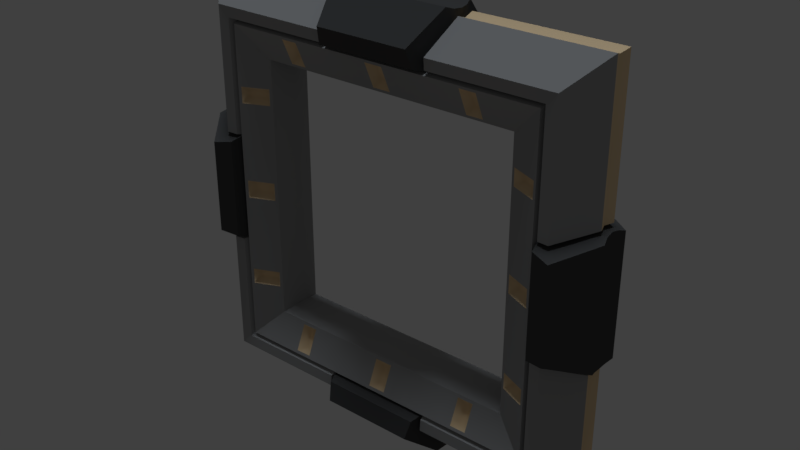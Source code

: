 # Source: WaypointSquareS.blend  (saved by Blender 2.78.0; exported with 4.5.12 LTS)
import bpy
from mathutils import Matrix  # noqa: F401  (used for matrix-valued properties, if any)

bpy.ops.wm.read_factory_settings(use_empty=True)
scene = bpy.context.scene
scene.name = 'Scene'

# ---- collections
col_collection_1 = bpy.data.collections.new('Collection 1'); scene.collection.children.link(col_collection_1)

# ---- materials (node trees are filled in below, after node groups)
mat_material = bpy.data.materials.new('Material')
mat_material.alpha_threshold = 0.0
mat_material.use_transparent_shadow = False
mat_material.diffuse_color = (0.3588, 0.3588, 0.3588, 1.0)
mat_material.roughness = 0.5
mat_material.line_color = (0.0, 0.0, 0.0, 1.0)
mat_material_002 = bpy.data.materials.new('Material.002')
mat_material_002.alpha_threshold = 0.0
mat_material_002.use_transparent_shadow = False
mat_material_002.diffuse_color = (0.06998, 0.06998, 0.06998, 1.0)
mat_material_002.roughness = 0.5
mat_material_001 = bpy.data.materials.new('Material.001')
mat_material_001.alpha_threshold = 0.0
mat_material_001.use_transparent_shadow = False
mat_material_001.diffuse_color = (0.8412, 0.6316, 0.3831, 1.0)
mat_material_001.roughness = 0.5

# ---- material node trees

# ---- world
world_world = bpy.data.worlds.new('World'); scene.world = world_world
world_world.use_nodes = True; world_world.node_tree.nodes.clear()
_N = world_world.node_tree.nodes; _L = world_world.node_tree.links
n0 = _N.new('ShaderNodeOutputWorld'); n0.name = 'World Output'; n0.location = (300, 300)
n1 = _N.new('ShaderNodeBackground'); n1.name = 'Background'; n1.location = (10, 300)
n1.inputs[0].default_value = (0.05088, 0.05088, 0.05088, 1.0)
_L.new(n1.outputs[0], n0.inputs[0])
n0.is_active_output = True
world_world.color = (0.05088, 0.05088, 0.05088)
world_world.use_sun_shadow = False
world_world.sun_shadow_jitter_overblur = 0.0
world_world.cycles.sampling_method = 'MANUAL'

# ---- lights
light_hemi_001 = bpy.data.lights.new('Hemi.001', 'SUN')
light_hemi_001.color = (1.0, 0.7472, 0.5596)
light_hemi_001.transmission_factor = 0.0
light_hemi_001.angle = 0.1993
light_hemi_001.energy = 0.1
light_hemi_001.shadow_buffer_clip_start = 0.5
light_hemi_001.shadow_soft_size = 0.1
light_hemi_001.shadow_cascade_max_distance = 1000.0
light_hemi = bpy.data.lights.new('Hemi', 'SUN')
light_hemi.color = (0.8322, 0.9111, 1.0)
light_hemi.transmission_factor = 0.0
light_hemi.angle = 0.1993
light_hemi.energy = 1.0
light_hemi.shadow_buffer_clip_start = 0.5
light_hemi.shadow_soft_size = 0.1
light_hemi.shadow_cascade_max_distance = 1000.0

# ---- meshes
me_cube_004 = bpy.data.meshes.new('Cube.004')
me_cube_004.from_pydata([(0.6526, 0.6526, -0.1436), (1.111, 1.111, -0.06999), (0.0, 0.937, 0.2486), (0.0, 1.109, 0.06999), (0.9393, 0.9393, -0.2486), (0.0, 0.6522, 0.1436), (1.111, 1.111, 0.06999), (0.0, 0.937, -0.2486), (0.0, 1.109, -0.06999), (0.6526, 0.6526, 0.1436), (0.0, 0.6522, -0.1436), (0.9393, 0.9393, 0.2486)], [], [(5, 10, 0, 9), (5, 9, 11, 2), (7, 8, 1, 4), (8, 3, 6, 1), (10, 7, 4, 0), (2, 11, 6, 3)])
_uv = me_cube_004.uv_layers.new(name='UVMap')
_uv.uv.foreach_set('vector', [0.0, 0.0, 0.0, 0.0, 0.0, 0.0, 0.0, 0.0, 0.0, 0.0, 0.0, 0.0, 0.0, 0.0, 0.0, 0.0, 0.0, 0.0, 0.0, 0.0, 0.0, 0.0, 0.0, 0.0, 0.0, 0.0, 0.0, 0.0, 0.0, 0.0, 0.0, 0.0, 0.0, 0.0, 0.0, 0.0, 0.0, 0.0, 0.0, 0.0, 0.0, 0.0, 0.0, 0.0, 0.0, 0.0, 0.0, 0.0])
me_cube_004.use_remesh_preserve_volume = False
me_cube_004.use_remesh_preserve_attributes = False
me_cube_004.use_mirror_vertex_groups = False
me_cube_004.update()
me_cube = bpy.data.meshes.new('Cube')
me_cube.from_pydata([(1.06, 1.06, 0.0), (0.5163, 0.7388, 0.09815), (0.9298, 0.9298, 0.2011), (0.8735, 0.8735, 0.1949), (1.077, 1.077, 0.04856), (0.5162, 0.8272, 0.1369), (0.8562, 0.8562, 0.1593), (0.6535, 0.6535, 0.0), (0.0, 0.8469, 0.1876), (0.0, 0.6884, 0.118), (0.2816, 0.908, 0.158), (0.3238, 1.03, 0.0), (0.2816, 0.8563, 0.1593), (0.4779, 0.7388, 0.09814), (0.3238, 1.036, 0.05505), (0.4779, 0.8272, 0.1369), (0.0, 1.115, 0.08368), (0.2816, 0.6537, 0.0), (0.243, 0.9697, 0.2612), (0.3213, 1.102, 0.0428), (0.2591, 0.8772, 0.2322), (0.3077, 1.115, 0.08368), (0.345, 1.077, 0.04856), (0.2901, 0.9298, 0.2011), (0.3445, 1.06, 0.0), (0.2884, 0.8735, 0.1949), (0.3278, 1.098, 0.0), (0.0, 0.8772, 0.2322), (0.0, 0.9697, 0.2612), (0.6881, 0.6881, 0.118), (0.8469, 0.8469, 0.1876), (0.0, 0.7399, 0.09854), (0.0, 0.8264, 0.1365), (0.02395, 0.7398, 0.09855), (0.02393, 0.8264, 0.1365), (0.2816, 0.6883, 0.118), (0.2816, 0.8469, 0.1876), (0.0, 0.6538, 0.0), (0.5392, 0.7023, 0.1242), (0.5392, 0.8328, 0.1814), (0.0, 0.8563, 0.1593), (0.4549, 0.7024, 0.1242), (0.4549, 0.8328, 0.1814), (0.0, 0.7035, 0.1246), (0.04685, 0.7033, 0.1246), (0.04685, 0.8319, 0.181), (0.0, 0.8319, 0.181), (0.0, 1.102, 0.0428), (0.0, 1.098, 0.0)], [], [(25, 12, 6, 3), (23, 25, 3, 2), (24, 22, 4, 0), (13, 1, 5, 15), (22, 23, 2, 4), (17, 7, 29, 35), (36, 30, 6, 12), (8, 36, 12, 40), (37, 17, 35, 9), (16, 28, 18, 21), (28, 27, 20, 18), (14, 11, 19, 21), (12, 10, 18, 20), (10, 14, 21, 18), (40, 12, 20, 27), (14, 10, 23, 22), (11, 14, 22, 24), (10, 12, 25, 23), (33, 31, 43, 44), (19, 11, 26), (39, 38, 29, 30), (41, 42, 36, 35), (38, 41, 35, 29), (42, 39, 30, 36), (45, 44, 35, 36), (5, 1, 38, 39), (13, 15, 42, 41), (1, 13, 41, 38), (15, 5, 39, 42), (32, 34, 45, 46), (34, 33, 44, 45), (31, 33, 34, 32), (46, 45, 36, 8), (35, 44, 43, 9), (19, 26, 48, 47), (21, 19, 47, 16)])
me_cube.polygons.foreach_set('use_smooth', [True] * 36)
me_cube.polygons.foreach_set('material_index', [0, 0, 2, 2, 0, 0, 0, 0, 0, 1, 1, 1, 1, 1, 1, 0, 2, 0, 2, 1, 0, 0, 0, 0, 0, 2, 2, 2, 2, 2, 2, 2, 0, 0, 1, 1])
_k = set([(0, 4), (2, 3), (2, 4), (2, 23), (3, 6), (3, 25), (4, 22), (6, 12), (6, 30), (7, 29), (8, 36), (9, 35), (10, 12), (10, 14), (10, 23), (11, 14), (11, 19), (12, 20), (12, 25), (12, 40), (14, 22), (16, 21), (18, 20), (18, 21), (18, 28), (19, 21), (19, 26), (20, 27), (22, 23), (22, 24), (23, 25), (29, 30), (29, 35), (30, 36), (38, 39), (38, 41), (39, 42), (41, 42), (43, 44), (44, 45), (45, 46)])
me_cube.attributes.new('sharp_edge', 'BOOLEAN', 'EDGE').data.foreach_set('value', [ (min(e.vertices), max(e.vertices)) in _k for e in me_cube.edges])
_uv = me_cube.uv_layers.new(name='UVMap')
_uv.uv.foreach_set('vector', [0.08084, 0.9879, 0.08912, 0.9899, 0.09658, 0.8684, 0.08844, 0.8642, 0.07005, 0.9828, 0.08084, 0.9879, 0.08844, 0.8642, 0.07475, 0.8494, 0.0176, 0.9767, 0.0279, 0.972, 0.01875, 0.8147, 0.006086, 0.8199, 0.1043, 0.7923, 0.09788, 0.7931, 0.09914, 0.7778, 0.1055, 0.7771, 0.0279, 0.972, 0.07005, 0.9828, 0.07475, 0.8494, 0.01875, 0.8147, 0.1532, 0.8354, 0.06339, 0.8345, 0.05533, 0.8047, 0.1535, 0.8057, 0.1537, 0.7658, 0.01856, 0.7641, 0.01642, 0.757, 0.1538, 0.7587, 0.1717, 0.8309, 0.2391, 0.824, 0.2399, 0.8311, 0.1725, 0.838, 0.1716, 0.7581, 0.239, 0.7605, 0.238, 0.7899, 0.1705, 0.7875, 0.215, 0.9613, 0.154, 0.965, 0.1584, 0.9106, 0.2012, 0.8964, 0.154, 0.965, 0.128, 0.9618, 0.1387, 0.8978, 0.1584, 0.9106, 0.1968, 0.8788, 0.2079, 0.8704, 0.208, 0.8903, 0.2012, 0.8964, 0.1405, 0.8748, 0.1548, 0.8795, 0.1584, 0.9106, 0.1387, 0.8978, 0.1548, 0.8795, 0.1968, 0.8788, 0.2012, 0.8964, 0.1584, 0.9106, 0.1093, 0.9587, 0.1209, 0.8891, 0.1387, 0.8978, 0.128, 0.9618, 0.0328, 0.9806, 0.0686, 0.9927, 0.07005, 0.9828, 0.0279, 0.972, 0.01997, 0.9853, 0.0328, 0.9806, 0.0279, 0.972, 0.0176, 0.9767, 0.0686, 0.9927, 0.08068, 0.9983, 0.08084, 0.9879, 0.07005, 0.9828, 0.1736, 0.8005, 0.1688, 0.8001, 0.1703, 0.791, 0.1817, 0.792, 0.208, 0.8903, 0.2079, 0.8704, 0.2165, 0.885, 0.09077, 0.7687, 0.09003, 0.8015, 0.05533, 0.8047, 0.01856, 0.7641, 0.1129, 0.8015, 0.1131, 0.7689, 0.1537, 0.7658, 0.1535, 0.8057, 0.09003, 0.8015, 0.1129, 0.8015, 0.1535, 0.8057, 0.05533, 0.8047, 0.1131, 0.7689, 0.09077, 0.7687, 0.01856, 0.7641, 0.1537, 0.7658, 0.1832, 0.8255, 0.1817, 0.792, 0.238, 0.7899, 0.2391, 0.824, 0.09914, 0.7778, 0.09788, 0.7931, 0.09003, 0.8015, 0.09077, 0.7687, 0.1043, 0.7923, 0.1055, 0.7771, 0.1131, 0.7689, 0.1129, 0.8015, 0.09788, 0.7931, 0.1043, 0.7923, 0.1129, 0.8015, 0.09003, 0.8015, 0.1055, 0.7771, 0.09914, 0.7778, 0.09077, 0.7687, 0.1131, 0.7689, 0.1689, 0.8185, 0.1734, 0.8179, 0.1832, 0.8255, 0.1712, 0.8274, 0.1734, 0.8179, 0.1736, 0.8005, 0.1817, 0.792, 0.1832, 0.8255, 0.1688, 0.8001, 0.1736, 0.8005, 0.1734, 0.8179, 0.1689, 0.8185, 0.1712, 0.8274, 0.1832, 0.8255, 0.2391, 0.824, 0.1717, 0.8309, 0.238, 0.7899, 0.1817, 0.792, 0.1703, 0.791, 0.1705, 0.7875, 0.208, 0.8903, 0.2165, 0.885, 0.235, 0.9564, 0.2258, 0.9587, 0.2012, 0.8964, 0.208, 0.8903, 0.2258, 0.9587, 0.215, 0.9613])
me_cube.materials.append(mat_material)
me_cube.materials.append(mat_material_002)
me_cube.materials.append(mat_material_001)
me_cube.use_remesh_preserve_volume = False
me_cube.use_remesh_preserve_attributes = False
me_cube.use_mirror_vertex_groups = False
me_cube.update()

# ---- objects
ob_empty = bpy.data.objects.new('Empty', None)
ob_waypointsquares_collider = bpy.data.objects.new('WaypointSquareS_Collider', me_cube_004)
ob_hemi_001 = bpy.data.objects.new('Hemi.001', light_hemi_001)
ob_hemi = bpy.data.objects.new('Hemi', light_hemi)
ob_waypointsquares = bpy.data.objects.new('WaypointSquareS', me_cube)

# ---- transforms, parenting, visibility, modifiers, constraints
ob_empty.location = (0.0, 0.0, 0.0)
ob_empty.rotation_euler = (-0.0, 0.7854, 0.0)
ob_empty.empty_image_offset = (0.0, 0.0)
ob_empty.hide_viewport = True
ob_empty.lineart.crease_threshold = 0.0
ob_waypointsquares_collider.location = (0.0, 0.0, 0.0)
ob_waypointsquares_collider.rotation_euler = (1.571, -2.22e-16, 2.22e-16)
ob_waypointsquares_collider.lock_rotations_4d = False
ob_waypointsquares_collider.empty_display_type = 'ARROWS'
ob_waypointsquares_collider.hide_render = True
ob_waypointsquares_collider.display_type = 'WIRE'
ob_waypointsquares_collider.show_all_edges = True
ob_waypointsquares_collider.lineart.crease_threshold = 0.0
_m = ob_waypointsquares_collider.modifiers.new('Mirror.001', 'MIRROR')
_m.use_clip = True
_m.mirror_object = ob_empty
_m = ob_waypointsquares_collider.modifiers.new('Mirror', 'MIRROR')
_m.use_axis = (True, True, False)
_m.use_clip = True
_m = ob_waypointsquares_collider.modifiers.new('EdgeSplit', 'EDGE_SPLIT')
_m.use_edge_angle = False
ob_hemi_001.location = (0.0, 0.0, 0.0)
ob_hemi_001.rotation_euler = (3.142, -0.0, 0.0)
ob_hemi_001.hide_viewport = True
ob_hemi_001.lineart.crease_threshold = 0.0
ob_hemi.location = (0.0, 0.0, 0.0)
ob_hemi.hide_viewport = True
ob_hemi.lineart.crease_threshold = 0.0
ob_waypointsquares.location = (0.0, 0.0, 0.0)
ob_waypointsquares.rotation_euler = (1.571, -2.22e-16, 2.22e-16)
ob_waypointsquares.lock_rotations_4d = False
ob_waypointsquares.empty_display_type = 'ARROWS'
ob_waypointsquares.lineart.crease_threshold = 0.0
_m = ob_waypointsquares.modifiers.new('Mirror.001', 'MIRROR')
_m.use_clip = True
_m.mirror_object = ob_empty
_m = ob_waypointsquares.modifiers.new('Mirror', 'MIRROR')
_m.use_axis = (True, True, True)
_m.use_clip = True
_m = ob_waypointsquares.modifiers.new('EdgeSplit', 'EDGE_SPLIT')
_m.use_edge_angle = False

# ---- collection membership
col_collection_1.objects.link(ob_empty)
col_collection_1.objects.link(ob_waypointsquares_collider)
col_collection_1.objects.link(ob_hemi_001)
col_collection_1.objects.link(ob_hemi)
col_collection_1.objects.link(ob_waypointsquares)

# ---- scene / render settings (as saved in the file)
scene.frame_start = 1; scene.frame_end = 250; scene.frame_set(0)
scene.render.engine = 'BLENDER_EEVEE_NEXT'
scene.render.dither_intensity = 0.0
scene.render.bake_margin = 8
scene.cycles.feature_set = 'EXPERIMENTAL'
scene.cycles.use_denoising = False
scene.cycles.samples = 576
scene.cycles.sampling_pattern = 'TABULATED_SOBOL'
scene.cycles.light_sampling_threshold = 0.0
scene.cycles.use_adaptive_sampling = False
scene.cycles.use_light_tree = False
scene.cycles.blur_glossy = 0.0
scene.cycles.sample_clamp_indirect = 0.0
scene.view_settings.view_transform = 'Standard'
bpy.context.view_layer.update()

# ---- added for rendering (the .blend has no active camera): camera
cam_auto = bpy.data.cameras.new('AutoCamera')
cam_auto.lens = 50.0
cam_auto.sensor_width = 36.0
cam_auto.clip_end = 1000.0
ob_auto_camera = bpy.data.objects.new('AutoCamera', cam_auto)
scene.collection.objects.link(ob_auto_camera)
ob_auto_camera.location = (2.95845, -3.55013, 2.36676)
ob_auto_camera.rotation_euler = (1.09748, -7.21219e-08, 0.694738)
scene.camera = ob_auto_camera
bpy.context.view_layer.update()
